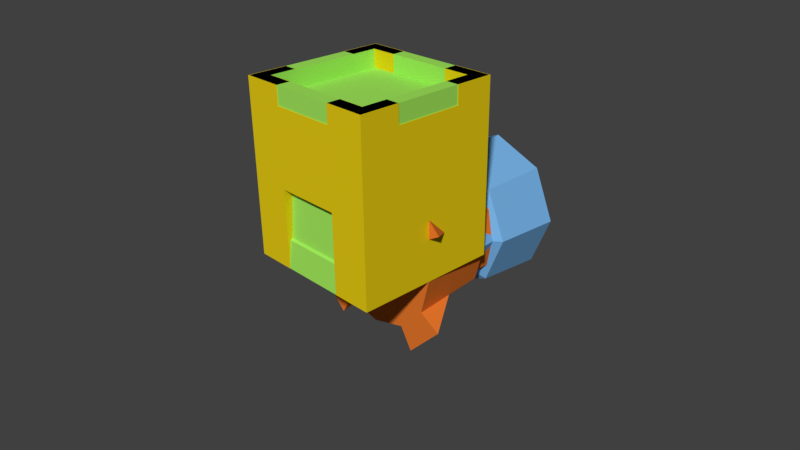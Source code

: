 # Source: towers.blend  (saved by Blender 2.77.0; exported with 4.5.12 LTS)
import bpy
from mathutils import Matrix  # noqa: F401  (used for matrix-valued properties, if any)

bpy.ops.wm.read_factory_settings(use_empty=True)
scene = bpy.context.scene
scene.name = 'Scene'

# ---- collections
col_collection_1 = bpy.data.collections.new('Collection 1'); scene.collection.children.link(col_collection_1)

# ---- materials (node trees are filled in below, after node groups)
mat_material_004 = bpy.data.materials.new('Material.004')
mat_material_004.alpha_threshold = 0.0
mat_material_004.use_transparent_shadow = False
mat_material_004.diffuse_color = (0.8, 0.1905, 0.02618, 1.0)
mat_material_004.roughness = 0.5
mat_material_003 = bpy.data.materials.new('Material.003')
mat_material_003.alpha_threshold = 0.0
mat_material_003.use_transparent_shadow = False
mat_material_003.diffuse_color = (0.8, 0.6002, 0.007147, 1.0)
mat_material_003.roughness = 0.5
mat_material_002 = bpy.data.materials.new('Material.002')
mat_material_002.alpha_threshold = 0.0
mat_material_002.use_transparent_shadow = False
mat_material_002.diffuse_color = (0.186, 0.451, 0.8, 1.0)
mat_material_002.roughness = 0.5
mat_material_001 = bpy.data.materials.new('Material.001')
mat_material_001.alpha_threshold = 0.0
mat_material_001.use_transparent_shadow = False
mat_material_001.diffuse_color = (0.3602, 0.8, 0.1081, 1.0)
mat_material_001.roughness = 0.5

# ---- material node trees

# ---- world
world_world = bpy.data.worlds.new('World'); scene.world = world_world
world_world.color = (0.05088, 0.05088, 0.05088)
world_world.use_sun_shadow = False
world_world.sun_shadow_jitter_overblur = 0.0
world_world.cycles.sampling_method = 'MANUAL'

# ---- cameras
cam_camera = bpy.data.cameras.new('Camera')
cam_camera.clip_end = 100.0
cam_camera.lens = 35.0
cam_camera.sensor_width = 32.0
cam_camera.sensor_height = 18.0
cam_camera.ortho_scale = 7.314
cam_camera.dof.focus_distance = 0.0
cam_camera.dof.aperture_fstop = 128.0

# ---- meshes
me_cylinder_002 = bpy.data.meshes.new('Cylinder.002')
me_cylinder_002.from_pydata([(0.0, 0.002684, -1.0), (2.735e-08, 2.377, -0.5203), (0.5, 0.002684, -0.866), (0.2602, 2.377, -0.4506), (0.866, 0.002684, -0.5), (0.4506, 2.377, -0.2602), (1.0, 0.002684, 4.359e-08), (0.5203, 2.377, -3.428e-08), (0.866, 0.002684, 0.5), (0.4506, 2.377, 0.2602), (0.5, 0.002684, 0.866), (0.2602, 2.377, 0.4506), (1.51e-07, 0.002684, 1.0), (9.847e-08, 2.377, 0.5203), (-0.5, 0.002684, 0.866), (-0.2602, 2.377, 0.4506), (-0.866, 0.002684, 0.5), (-0.4506, 2.377, 0.2602), (-1.0, 0.002684, 4.648e-07), (-0.5203, 2.377, 1.623e-07), (-0.866, 0.002684, -0.5), (-0.4506, 2.377, -0.2602), (-0.5, 0.002684, -0.866), (-0.2602, 2.377, -0.4506), (-1.771e-10, 1.074, -0.9183), (0.4591, 1.074, -0.7953), (0.7953, 1.074, -0.4591), (0.9183, 1.074, 3.309e-09), (0.7953, 1.074, 0.4591), (0.4591, 1.074, 0.7953), (1.385e-07, 1.074, 0.9183), (-0.4591, 1.074, 0.7953), (-0.7953, 1.074, 0.4591), (-0.9183, 1.074, 3.901e-07), (-0.7953, 1.074, -0.4591), (-0.4591, 1.074, -0.7953), (-1.533e-09, 1.193, -0.8238), (0.4119, 1.193, -0.7134), (0.7134, 1.193, -0.4119), (0.8238, 1.193, 9.899e-09), (0.7134, 1.193, 0.4119), (0.4119, 1.193, 0.7134), (1.229e-07, 1.193, 0.8238), (-0.4119, 1.193, 0.7134), (-0.7134, 1.193, 0.4119), (-0.8238, 1.193, 3.569e-07), (-0.7134, 1.193, -0.4119), (-0.4119, 1.193, -0.7134), (0.4796, 0.5384, -0.8306), (0.8306, 0.5384, -0.4796), (0.9591, 0.5384, 2.345e-08), (0.8306, 0.5384, 0.4796), (0.4796, 0.5384, 0.8306), (1.447e-07, 0.5384, 0.9591), (-0.4796, 0.5384, 0.8306), (-0.8306, 0.5384, 0.4796), (-0.9591, 0.5384, 4.274e-07), (-0.8306, 0.5384, -0.4796), (-0.4796, 0.5384, -0.8306), (-8.853e-11, 0.5384, -0.9591), (0.4796, 0.5384, -0.8306), (0.5, 0.002684, -0.866), (0.866, 0.002684, -0.5), (0.8306, 0.5384, -0.4796), (0.8306, 0.5384, 0.4796), (0.866, 0.002684, 0.5), (0.5, 0.002684, 0.866), (0.4796, 0.5384, 0.8306), (-0.4796, 0.5384, 0.8306), (-0.5, 0.002684, 0.866), (-0.866, 0.002684, 0.5), (-0.8306, 0.5384, 0.4796), (-0.8306, 0.5384, -0.4796), (-0.866, 0.002684, -0.5), (-0.5, 0.002684, -0.866), (-0.4796, 0.5384, -0.8306), (0.4796, 0.5384, -0.8306), (0.6717, 0.002959, -1.163), (1.163, 0.002959, -0.6717), (0.8306, 0.5384, -0.4796), (0.8306, 0.5384, 0.4796), (1.163, 0.002959, 0.6717), (0.6717, 0.002959, 1.163), (0.4796, 0.5384, 0.8306), (-0.4796, 0.5384, 0.8306), (-0.6717, 0.002959, 1.163), (-1.163, 0.002959, 0.6717), (-0.8306, 0.5384, 0.4796), (-0.8306, 0.5384, -0.4796), (-1.163, 0.002959, -0.6717), (-0.6717, 0.002959, -1.163), (-0.4796, 0.5384, -0.8306), (0.3692, 2.377, -0.6395), (3.795e-09, 2.377, -0.7384), (0.6395, 2.377, -0.3692), (0.7384, 2.377, -3.428e-08), (0.6395, 2.377, 0.3692), (0.3692, 2.377, 0.6395), (1.153e-07, 2.377, 0.7384), (-0.3692, 2.377, 0.6395), (-0.6395, 2.377, 0.3692), (-0.7384, 2.377, 2.767e-07), (-0.6395, 2.377, -0.3692), (-0.3692, 2.377, -0.6395), (0.1482, 0.5855, -0.2567), (-3.152e-07, 0.5855, -0.2964), (0.2567, 0.5855, -0.1482), (0.2964, 0.5855, 6.665e-08), (0.2567, 0.5855, 0.1482), (0.1482, 0.5855, 0.2567), (-2.747e-07, 0.5855, 0.2964), (-0.1482, 0.5855, 0.2567), (-0.2567, 0.5855, 0.1482), (-0.2964, 0.5855, 1.787e-07), (-0.2567, 0.5855, -0.1482), (-0.1482, 0.5855, -0.2567), (3.99e-09, 2.181, -0.8374), (0.4187, 2.181, -0.7252), (0.7252, 2.181, -0.4187), (0.8374, 2.181, -3.491e-08), (0.7252, 2.181, 0.4187), (0.4187, 2.181, 0.7252), (1.304e-07, 2.181, 0.8374), (-0.4187, 2.181, 0.7252), (-0.7252, 2.181, 0.4187), (-0.8374, 2.181, 3.178e-07), (-0.7252, 2.181, -0.4187), (-0.4187, 2.181, -0.7252)], [], [(116, 93, 92, 117), (117, 92, 94, 118), (118, 94, 95, 119), (119, 95, 96, 120), (120, 96, 97, 121), (121, 97, 98, 122), (122, 98, 99, 123), (123, 99, 100, 124), (124, 100, 101, 125), (125, 101, 102, 126), (19, 17, 112, 113), (126, 102, 103, 127), (127, 103, 93, 116), (0, 2, 4, 6, 8, 10, 12, 14, 16, 18, 20, 22), (58, 35, 24, 59), (57, 34, 35, 58), (56, 33, 34, 57), (55, 32, 33, 56), (54, 31, 32, 55), (53, 30, 31, 54), (52, 29, 30, 53), (51, 28, 29, 52), (50, 27, 28, 51), (49, 26, 27, 50), (48, 25, 26, 49), (59, 24, 25, 48), (35, 47, 36, 24), (34, 46, 47, 35), (33, 45, 46, 34), (32, 44, 45, 33), (31, 43, 44, 32), (30, 42, 43, 31), (29, 41, 42, 30), (28, 40, 41, 29), (27, 39, 40, 28), (26, 38, 39, 27), (25, 37, 38, 26), (24, 36, 37, 25), (0, 59, 48, 2), (2, 48, 60, 61), (4, 49, 50, 6), (6, 50, 51, 8), (57, 58, 75, 72), (10, 52, 53, 12), (12, 53, 54, 14), (55, 16, 70, 71), (16, 55, 56, 18), (18, 56, 57, 20), (22, 20, 73, 74), (22, 58, 59, 0), (64, 67, 83, 80), (67, 66, 82, 83), (60, 63, 79, 76), (66, 65, 81, 82), (58, 22, 74, 75), (51, 52, 67, 64), (4, 2, 61, 62), (8, 51, 64, 65), (10, 8, 65, 66), (49, 4, 62, 63), (14, 54, 68, 69), (54, 55, 71, 68), (16, 14, 69, 70), (52, 10, 66, 67), (20, 57, 72, 73), (48, 49, 63, 60), (77, 76, 79, 78), (81, 80, 83, 82), (85, 84, 87, 86), (89, 88, 91, 90), (69, 68, 84, 85), (68, 71, 87, 84), (70, 69, 85, 86), (61, 60, 76, 77), (72, 75, 91, 88), (71, 70, 86, 87), (62, 61, 77, 78), (73, 72, 88, 89), (63, 62, 78, 79), (74, 73, 89, 90), (65, 64, 80, 81), (75, 74, 90, 91), (1, 3, 92, 93), (3, 5, 94, 92), (5, 7, 95, 94), (7, 9, 96, 95), (9, 11, 97, 96), (11, 13, 98, 97), (13, 15, 99, 98), (15, 17, 100, 99), (17, 19, 101, 100), (19, 21, 102, 101), (21, 23, 103, 102), (23, 1, 93, 103), (114, 110, 106), (13, 11, 109, 110), (7, 5, 106, 107), (21, 19, 113, 114), (15, 13, 110, 111), (9, 7, 107, 108), (23, 21, 114, 115), (3, 1, 105, 104), (17, 15, 111, 112), (11, 9, 108, 109), (1, 23, 115, 105), (5, 3, 104, 106), (47, 127, 116, 36), (46, 126, 127, 47), (45, 125, 126, 46), (44, 124, 125, 45), (43, 123, 124, 44), (42, 122, 123, 43), (41, 121, 122, 42), (40, 120, 121, 41), (39, 119, 120, 40), (38, 118, 119, 39), (37, 117, 118, 38), (36, 116, 117, 37), (106, 104, 105), (105, 115, 106), (114, 113, 112), (112, 111, 114), (110, 109, 108), (108, 107, 106), (106, 115, 114), (114, 111, 110), (110, 108, 106)])
me_cylinder_002.materials.append(mat_material_004)
me_cylinder_002.use_remesh_preserve_volume = False
me_cylinder_002.use_remesh_preserve_attributes = False
me_cylinder_002.use_mirror_vertex_groups = False
me_cylinder_002.update()
me_cube = bpy.data.meshes.new('Cube')
me_cube.from_pydata([(-0.8117, -0.8074, 2.125), (-1.0, 1.0, 0.00107), (-0.8117, 0.8102, 2.125), (0.8117, -0.8074, 2.125), (1.0, 1.0, 0.00107), (0.8117, 0.8102, 2.125), (-1.0, -1.0, 1.698), (-1.0, 1.0, 1.698), (1.0, 1.0, 1.698), (1.0, -1.0, 1.698), (-1.0, 1.0, 1.079), (1.0, 1.0, 1.079), (1.0, -1.0, 1.079), (-1.0, -1.0, 1.079), (-0.4477, 0.8102, 2.125), (0.4477, 0.8102, 2.125), (0.4477, 1.0, 0.00107), (-0.4477, 1.0, 0.00107), (0.4477, -0.8074, 2.125), (-0.4477, -0.8074, 2.125), (-0.4477, -1.0, 0.00107), (0.4477, -1.0, 0.00107), (-0.4477, -1.0, 1.698), (0.4477, -1.0, 1.698), (0.4477, 1.0, 1.698), (-0.4477, 1.0, 1.698), (-0.4477, -1.0, 1.079), (0.4477, -1.0, 1.079), (0.4477, 1.0, 1.079), (-0.4477, 1.0, 1.079), (-0.4477, -0.8224, 0.00107), (0.4477, -0.8224, 0.00107), (-0.4477, -0.8224, 1.079), (0.4477, -0.8224, 1.079), (-0.8117, -0.4606, 2.125), (-0.8117, 0.4606, 2.125), (-1.0, 0.4606, 0.00107), (-1.0, -0.4606, 0.00107), (0.8117, 0.4606, 2.125), (0.8117, -0.4606, 2.125), (1.0, -0.4606, 0.00107), (1.0, 0.4606, 0.00107), (1.0, -0.4606, 1.698), (1.0, 0.4606, 1.698), (-1.0, 0.4606, 1.698), (-1.0, -0.4606, 1.698), (1.0, -0.4606, 1.079), (1.0, 0.4606, 1.079), (-1.0, 0.4606, 1.079), (-1.0, -0.4606, 1.079), (-0.4477, 0.4606, 0.00107), (-0.4477, -0.4606, 0.00107), (0.4477, 0.4606, 0.00107), (0.4477, -0.4606, 0.00107), (-1.0, 0.4606, 2.125), (-1.0, 1.0, 2.125), (0.4477, 1.0, 2.125), (1.0, 1.0, 2.125), (1.0, -0.4606, 2.125), (1.0, -1.0, 2.125), (-0.4477, -1.0, 2.125), (-1.0, -1.0, 2.125), (-0.4477, 1.0, 2.125), (0.4477, -1.0, 2.125), (-1.0, -0.4606, 2.125), (1.0, 0.4606, 2.125), (0.4477, -0.4606, 1.88), (0.4477, -0.8074, 1.88), (-0.4477, -0.4606, 1.88), (-0.4477, -0.8074, 1.88), (0.4477, 0.8102, 1.88), (0.4477, 0.4606, 1.88), (-0.4477, 0.8102, 1.88), (-0.4477, 0.4606, 1.88), (0.8117, -0.4606, 1.88), (0.8117, 0.4606, 1.88), (-0.8117, -0.4606, 1.88), (-0.8117, 0.4606, 1.88), (-0.8117, 0.8102, 1.88), (0.8117, 0.8102, 1.88), (0.8117, -0.8074, 1.88), (-0.8117, -0.8074, 1.88), (1.0, -1.0, 0.00107), (-1.0, -1.0, 0.00107), (-1.0, 0.4606, 2.372), (-1.0, 1.0, 2.372), (0.4477, 1.0, 2.372), (1.0, 1.0, 2.372), (1.0, -0.4606, 2.372), (1.0, -1.0, 2.372), (-0.4477, -1.0, 2.372), (-1.0, -1.0, 2.372), (-0.4477, 1.0, 2.372), (0.4477, -1.0, 2.372), (-1.0, -0.4606, 2.372), (1.0, 0.4606, 2.372), (-0.8117, 0.4606, 2.372), (-0.8117, 0.8102, 2.372), (0.4477, 0.8102, 2.372), (0.8117, 0.8102, 2.372), (0.8117, -0.4606, 2.372), (0.8117, -0.8074, 2.372), (-0.4477, -0.8074, 2.372), (-0.8117, -0.8074, 2.372), (-0.4477, 0.8102, 2.372), (0.4477, -0.8074, 2.372), (-0.8117, -0.4606, 2.372), (0.8117, 0.4606, 2.372)], [], [(48, 10, 1, 36), (28, 11, 4, 16), (46, 12, 82, 40), (26, 13, 83, 20), (52, 16, 4, 41), (2, 35, 77, 78), (60, 61, 6, 22), (58, 59, 9, 42), (56, 57, 8, 24), (54, 55, 7, 44), (22, 6, 13, 26), (42, 9, 12, 46), (24, 8, 11, 28), (44, 7, 10, 48), (7, 25, 29, 10), (25, 24, 28, 29), (9, 23, 27, 12), (23, 22, 26, 27), (55, 62, 25, 7), (62, 56, 24, 25), (59, 63, 23, 9), (63, 60, 22, 23), (38, 5, 79, 75), (0, 19, 69, 81), (36, 1, 17, 50), (50, 17, 16, 52), (12, 27, 21, 82), (10, 29, 17, 1), (29, 28, 16, 17), (33, 32, 30, 31), (26, 20, 30, 32), (21, 27, 33, 31), (27, 26, 32, 33), (51, 50, 52, 53), (83, 30, 20), (37, 36, 50, 51), (18, 3, 80, 67), (35, 34, 76, 77), (3, 39, 74, 80), (15, 14, 72, 70), (6, 45, 49, 13), (45, 44, 48, 49), (8, 43, 47, 11), (43, 42, 46, 47), (61, 64, 45, 6), (64, 54, 44, 45), (57, 65, 43, 8), (65, 58, 42, 43), (34, 0, 81, 76), (5, 15, 70, 79), (21, 31, 82), (53, 52, 41, 40), (11, 47, 41, 4), (47, 46, 40, 41), (13, 49, 37, 83), (49, 48, 36, 37), (63, 59, 89, 93), (58, 39, 100, 88), (15, 5, 99, 98), (38, 65, 95, 107), (0, 34, 106, 103), (14, 15, 56, 62), (65, 57, 87, 95), (18, 19, 60, 63), (35, 2, 97, 96), (34, 35, 54, 64), (34, 64, 94, 106), (38, 39, 58, 65), (73, 72, 78, 77), (75, 79, 70, 71), (71, 70, 72, 73), (67, 66, 68, 69), (66, 71, 73, 68), (80, 74, 66, 67), (74, 75, 71, 66), (69, 68, 76, 81), (68, 73, 77, 76), (19, 18, 67, 69), (14, 2, 78, 72), (39, 38, 75, 74), (82, 31, 53, 40), (30, 51, 53), (30, 83, 37, 51), (30, 53, 31), (96, 97, 85, 84), (98, 99, 87, 86), (100, 101, 89, 88), (102, 103, 91, 90), (97, 104, 92, 85), (101, 105, 93, 89), (103, 106, 94, 91), (99, 107, 95, 87), (59, 58, 88, 89), (39, 3, 101, 100), (5, 38, 107, 99), (19, 0, 103, 102), (60, 19, 102, 90), (61, 60, 90, 91), (64, 61, 91, 94), (55, 54, 84, 85), (2, 14, 104, 97), (54, 35, 96, 84), (62, 55, 85, 92), (14, 62, 92, 104), (3, 18, 105, 101), (57, 56, 86, 87), (18, 63, 93, 105), (56, 15, 98, 86)])
me_cube.materials.append(mat_material_003)
me_cube.use_remesh_preserve_volume = False
me_cube.use_remesh_preserve_attributes = False
me_cube.use_mirror_vertex_groups = False
me_cube.update()
me_cylinder_001 = bpy.data.meshes.new('Cylinder.001')
me_cylinder_001.from_pydata([(0.0, 0.003995, -1.0), (8.216e-09, 1.438, -0.9438), (0.7071, 0.003995, -0.7071), (0.6674, 1.438, -0.6674), (1.0, 0.003995, 4.306e-08), (0.9438, 1.438, -1.94e-07), (0.7071, 0.003995, 0.7071), (0.6674, 1.438, 0.6674), (-8.742e-08, 0.003995, 1.0), (-7.43e-08, 1.438, 0.9438), (-0.7071, 0.003995, 0.7071), (-0.6674, 1.438, 0.6674), (-1.0, 0.003995, -1.258e-08), (-0.9438, 1.438, -2.465e-07), (-0.7071, 0.003995, -0.7071), (-0.6674, 1.438, -0.6674), (-1.35e-09, 0.1747, -0.9252), (0.6542, 0.1747, -0.6542), (0.9252, 0.1747, 1.152e-08), (0.6542, 0.1747, 0.6542), (-8.223e-08, 0.1747, 0.9252), (-0.6542, 0.1747, 0.6542), (-0.9252, 0.1747, -3.995e-08), (-0.6542, 0.1747, -0.6542), (2.215e-09, 1.359, -0.8373), (0.592, 1.359, -0.592), (0.8373, 1.359, -1.869e-07), (0.592, 1.359, 0.592), (-7.098e-08, 1.359, 0.8373), (-0.592, 1.359, 0.592), (-0.8373, 1.359, -2.335e-07), (-0.592, 1.359, -0.592), (-6.706e-10, 2.372, -0.6723), (0.4754, 2.372, -0.4754), (0.6723, 2.372, -3.587e-07), (0.4754, 2.372, 0.4754), (-5.637e-08, 2.372, 0.6723), (-0.4754, 2.372, 0.4754), (-0.6723, 2.372, -4.091e-07), (-0.4754, 2.372, -0.4754), (0.7081, 2.372, -0.7081), (9.945e-09, 2.372, -1.001), (1.001, 2.372, -3.428e-07), (0.7081, 2.372, 0.7081), (-7.76e-08, 2.372, 1.001), (-0.7081, 2.372, 0.7081), (-1.001, 2.372, -3.985e-07), (-0.7081, 2.372, -0.7081), (0.4754, 2.124, -0.4754), (1.369e-08, 2.124, -0.6723), (0.6723, 2.124, -3.182e-07), (0.4754, 2.124, 0.4754), (-4.201e-08, 2.124, 0.6723), (-0.4754, 2.124, 0.4754), (-0.6723, 2.124, -3.686e-07), (-0.4754, 2.124, -0.4754), (0.6994, 0.09098, -0.6994), (0.9891, 0.09098, 2.879e-08), (0.6994, 0.09098, 0.6994), (-8.594e-08, 0.09098, 0.9891), (-0.6994, 0.09098, 0.6994), (-0.9891, 0.09098, -2.624e-08), (-0.6994, 0.09098, -0.6994), (5.306e-10, 0.09098, -0.9891)], [], [(24, 1, 3, 25), (25, 3, 5, 26), (26, 5, 7, 27), (27, 7, 9, 28), (28, 9, 11, 29), (29, 11, 13, 30), (7, 5, 42, 43), (30, 13, 15, 31), (31, 15, 1, 24), (0, 2, 4, 6, 8, 10, 12, 14), (62, 23, 16, 63), (61, 22, 23, 62), (60, 21, 22, 61), (59, 20, 21, 60), (58, 19, 20, 59), (57, 18, 19, 58), (56, 17, 18, 57), (63, 16, 17, 56), (23, 31, 24, 16), (22, 30, 31, 23), (21, 29, 30, 22), (20, 28, 29, 21), (19, 27, 28, 20), (18, 26, 27, 19), (17, 25, 26, 18), (16, 24, 25, 17), (38, 37, 53, 54), (13, 11, 45, 46), (9, 7, 43, 44), (15, 13, 46, 47), (5, 3, 40, 42), (11, 9, 44, 45), (1, 15, 47, 41), (3, 1, 41, 40), (32, 33, 40, 41), (33, 34, 42, 40), (34, 35, 43, 42), (35, 36, 44, 43), (36, 37, 45, 44), (37, 38, 46, 45), (38, 39, 47, 46), (39, 32, 41, 47), (48, 49, 55, 54, 53, 52, 51, 50), (36, 35, 51, 52), (34, 33, 48, 50), (39, 38, 54, 55), (37, 36, 52, 53), (35, 34, 50, 51), (33, 32, 49, 48), (32, 39, 55, 49), (0, 63, 56, 2), (2, 56, 57, 4), (4, 57, 58, 6), (6, 58, 59, 8), (8, 59, 60, 10), (10, 60, 61, 12), (12, 61, 62, 14), (14, 62, 63, 0)])
me_cylinder_001.materials.append(mat_material_002)
me_cylinder_001.use_remesh_preserve_volume = False
me_cylinder_001.use_remesh_preserve_attributes = False
me_cylinder_001.use_mirror_vertex_groups = False
me_cylinder_001.update()
me_cube_001 = bpy.data.meshes.new('Cube.001')
me_cube_001.from_pydata([(-1.0, -1.0, 0.003998), (-0.8561, -0.8561, 1.355), (-1.0, 1.0, 0.003998), (-0.8561, 0.8561, 1.355), (1.0, -1.0, 0.003998), (0.8561, -0.8561, 1.355), (1.0, 1.0, 0.003998), (0.8561, 0.8561, 1.355), (-0.9923, -0.9923, 1.438), (-0.9923, 0.9923, 1.438), (0.9923, -0.9923, 1.438), (0.9923, 0.9923, 1.438), (-0.9923, 0.9923, 2.372), (0.9923, 0.9923, 2.372), (-0.8111, -0.8111, 2.372), (-0.8111, 0.8111, 2.372), (0.8111, -0.8111, 2.372), (0.8111, 0.8111, 2.372), (-0.9923, -0.9923, 2.372), (0.9923, -0.9923, 2.372), (-0.8111, -0.8111, 2.125), (-0.8111, 0.8111, 2.125), (0.8111, 0.8111, 2.125), (0.8111, -0.8111, 2.125), (-0.9596, -0.9596, 0.3838), (-0.9596, 0.9596, 0.3838), (0.9596, 0.9596, 0.3838), (0.9596, -0.9596, 0.3838), (-0.9251, -0.9251, 0.4032), (-0.9251, 0.9251, 0.4032), (0.9251, 0.9251, 0.4032), (0.9251, -0.9251, 0.4032)], [], [(24, 25, 2, 0), (25, 26, 6, 2), (26, 27, 4, 6), (27, 24, 0, 4), (0, 2, 6, 4), (3, 1, 8, 9), (9, 8, 18, 12), (1, 5, 10, 8), (7, 3, 9, 11), (5, 7, 11, 10), (8, 10, 19, 18), (11, 9, 12, 13), (10, 11, 13, 19), (14, 16, 23, 20), (14, 15, 12, 18), (15, 17, 13, 12), (17, 16, 19, 13), (16, 14, 18, 19), (23, 22, 21, 20), (17, 15, 21, 22), (16, 17, 22, 23), (15, 14, 20, 21), (31, 28, 24, 27), (30, 31, 27, 26), (29, 30, 26, 25), (28, 29, 25, 24), (1, 3, 29, 28), (3, 7, 30, 29), (7, 5, 31, 30), (5, 1, 28, 31)])
me_cube_001.materials.append(mat_material_001)
me_cube_001.use_remesh_preserve_volume = False
me_cube_001.use_remesh_preserve_attributes = False
me_cube_001.use_mirror_vertex_groups = False
me_cube_001.update()

# ---- objects
ob_bombard = bpy.data.objects.new('bombard', me_cylinder_002)
ob_barrack = bpy.data.objects.new('barrack', me_cube)
ob_mage = bpy.data.objects.new('mage', me_cylinder_001)
ob_archer = bpy.data.objects.new('archer', me_cube_001)
ob_camera = bpy.data.objects.new('Camera', cam_camera)

# ---- transforms, parenting, visibility, modifiers, constraints
ob_bombard.location = (0.0, 0.0, 0.0)
ob_bombard.lineart.crease_threshold = 0.0
ob_barrack.location = (0.0, 0.0, 0.0)
ob_barrack.hide_viewport = True
ob_barrack.lineart.crease_threshold = 0.0
ob_mage.location = (0.0, 0.0, 0.0)
ob_mage.hide_viewport = True
ob_mage.lineart.crease_threshold = 0.0
ob_archer.location = (0.0, 0.0, 0.0)
ob_archer.hide_viewport = True
ob_archer.lineart.crease_threshold = 0.0
ob_camera.location = (7.481, -6.508, 5.344)
ob_camera.rotation_euler = (1.109, 0.01082, 0.8149)
ob_camera.lock_rotations_4d = False
ob_camera.empty_display_type = 'ARROWS'
ob_camera.color = (0.0, 0.0, 0.0, 0.0)
ob_camera.display_type = 'WIRE'
ob_camera.lineart.crease_threshold = 0.0

# ---- collection membership
col_collection_1.objects.link(ob_bombard)
col_collection_1.objects.link(ob_barrack)
col_collection_1.objects.link(ob_mage)
col_collection_1.objects.link(ob_archer)
col_collection_1.objects.link(ob_camera)

# ---- scene / render settings (as saved in the file)
scene.camera = ob_camera
scene.frame_start = 1; scene.frame_end = 250; scene.frame_set(1)
scene.render.engine = 'BLENDER_EEVEE_NEXT'
scene.render.resolution_percentage = 50
scene.render.dither_intensity = 0.0
scene.cycles.use_denoising = False
scene.cycles.samples = 128
scene.cycles.sampling_pattern = 'TABULATED_SOBOL'
scene.cycles.light_sampling_threshold = 0.0
scene.cycles.use_adaptive_sampling = False
scene.cycles.use_light_tree = False
scene.cycles.blur_glossy = 0.0
scene.cycles.sample_clamp_indirect = 0.0
scene.view_settings.view_transform = 'Standard'
bpy.context.view_layer.update()

# ---- added for rendering (the .blend has no usable light): sun
light_auto_sun = bpy.data.lights.new('AutoSun', 'SUN')
light_auto_sun.energy = 3.0
light_auto_sun.angle = 0.0523599
ob_auto_sun = bpy.data.objects.new('AutoSun', light_auto_sun)
scene.collection.objects.link(ob_auto_sun)
ob_auto_sun.rotation_euler = (0.872665, 0.174533, 0.523599)
bpy.context.view_layer.update()
